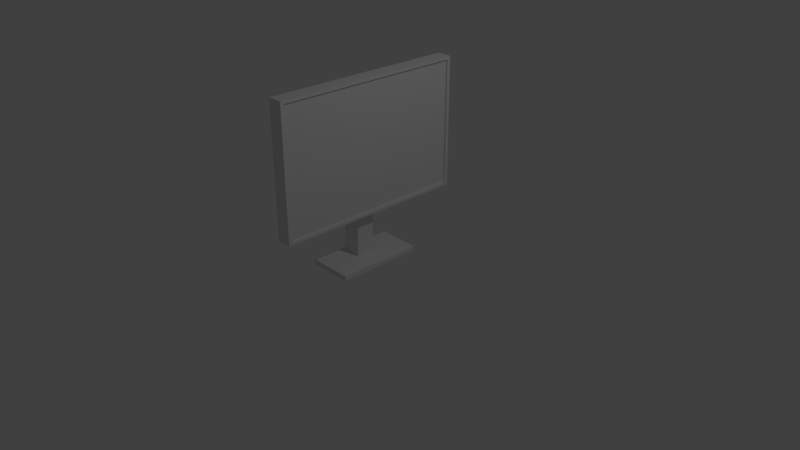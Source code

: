 # Source: monitor.blend  (saved by Blender 2.79.0; exported with 4.5.12 LTS)
import bpy
from mathutils import Matrix  # noqa: F401  (used for matrix-valued properties, if any)

bpy.ops.wm.read_factory_settings(use_empty=True)
scene = bpy.context.scene
scene.name = 'Scene'

# ---- collections
col_collection_1 = bpy.data.collections.new('Collection 1'); scene.collection.children.link(col_collection_1)

# ---- materials (node trees are filled in below, after node groups)
mat_material = bpy.data.materials.new('Material')
mat_material.alpha_threshold = 0.0
mat_material.use_transparent_shadow = False
mat_material.roughness = 0.5
mat_material.line_color = (0.0, 0.0, 0.0, 1.0)

# ---- material node trees

# ---- world
world_world = bpy.data.worlds.new('World'); scene.world = world_world
world_world.color = (0.05088, 0.05088, 0.05088)
world_world.use_sun_shadow = False
world_world.sun_shadow_jitter_overblur = 0.0
world_world.cycles.sampling_method = 'MANUAL'

# ---- cameras
cam_camera = bpy.data.cameras.new('Camera')
cam_camera.clip_end = 100.0
cam_camera.lens = 35.0
cam_camera.sensor_width = 32.0
cam_camera.sensor_height = 18.0
cam_camera.ortho_scale = 7.314
cam_camera.dof.focus_distance = 0.0
cam_camera.dof.aperture_fstop = 128.0

# ---- lights
light_lamp = bpy.data.lights.new('Lamp', 'POINT')
light_lamp.transmission_factor = 0.0
light_lamp.cutoff_distance = 30.0
light_lamp.energy = 100.0
light_lamp.shadow_buffer_clip_start = 1.001
light_lamp.shadow_soft_size = 0.1
light_lamp.shadow_maximum_resolution = 0.006
light_lamp.use_absolute_resolution = True

# ---- meshes
me_cube_001 = bpy.data.meshes.new('Cube.001')
me_cube_001.from_pydata([(0.168, 1.461, 32.61), (0.168, 1.461, 9.134), (0.168, -1.461, 9.134), (0.168, -1.461, 32.61)], [], [(1, 0, 3, 2)])
_uv = me_cube_001.uv_layers.new(name='UVMap')
_uv.uv.foreach_set('vector', [1.0, 0.0, 1.0, 1.0, 0.0, 1.0, 0.0, 0.0])
me_cube_001.materials.append(mat_material)
me_cube_001.use_remesh_preserve_volume = False
me_cube_001.use_remesh_preserve_attributes = False
me_cube_001.use_mirror_vertex_groups = False
me_cube_001.update()
me_cube = bpy.data.meshes.new('Cube')
me_cube.from_pydata([(0.5028, 0.6784, -1.105), (0.5028, -0.6784, -1.105), (-0.854, -0.6784, -1.105), (-0.854, 0.6784, -1.105), (0.5028, 0.6784, -0.226), (0.5028, -0.6784, -0.226), (-0.854, -0.6784, -0.1447), (-0.854, 0.6784, -0.1447), (-0.7631, -0.1491, -0.959), (-0.4934, -0.1491, 23.9), (-0.7631, 0.1491, -0.959), (-0.4934, 0.1491, 23.9), (-0.1441, -0.1491, -0.959), (-0.1949, -0.1491, 23.9), (-0.1441, 0.1491, -0.959), (-0.1949, 0.1491, 23.9), (-0.2178, -1.515, 8.571), (-0.2178, -1.515, 33.17), (-0.2178, 1.515, 8.571), (-0.2178, 1.515, 33.17), (0.2316, -1.515, 8.571), (0.2316, -1.515, 33.17), (0.2316, 1.515, 8.571), (0.2316, 1.515, 33.17), (0.2316, 1.461, 32.61), (0.2316, 1.461, 9.134), (0.2316, -1.461, 9.134), (0.2316, -1.461, 32.61), (0.168, 1.461, 32.61), (0.168, 1.461, 9.134), (0.168, -1.461, 9.134), (0.168, -1.461, 32.61)], [], [(0, 1, 2, 3), (4, 7, 6, 5), (0, 4, 5, 1), (1, 5, 6, 2), (2, 6, 7, 3), (4, 0, 3, 7), (8, 9, 11, 10), (10, 11, 15, 14), (14, 15, 13, 12), (12, 13, 9, 8), (10, 14, 12, 8), (15, 11, 9, 13), (16, 17, 19, 18), (18, 19, 23, 22), (21, 20, 26, 27), (20, 21, 17, 16), (18, 22, 20, 16), (23, 19, 17, 21), (27, 26, 30, 31), (20, 22, 25, 26), (23, 21, 27, 24), (22, 23, 24, 25), (26, 25, 29, 30), (24, 27, 31, 28), (25, 24, 28, 29)])
me_cube.materials.append(mat_material)
me_cube.use_remesh_preserve_volume = False
me_cube.use_remesh_preserve_attributes = False
me_cube.use_mirror_vertex_groups = False
me_cube.update()

# ---- objects
ob_cube_001 = bpy.data.objects.new('Cube.001', me_cube_001)
ob_cube = bpy.data.objects.new('Cube', me_cube)
ob_lamp = bpy.data.objects.new('Lamp', light_lamp)
ob_camera = bpy.data.objects.new('Camera', cam_camera)

# ---- transforms, parenting, visibility, modifiers, constraints
ob_cube_001.location = (0.0, 0.0, 0.0)
ob_cube_001.scale = (0.4419, 0.8646, 0.07135)
ob_cube_001.lock_rotations_4d = False
ob_cube_001.empty_display_type = 'ARROWS'
ob_cube_001.lineart.crease_threshold = 0.0
ob_cube.location = (0.0, 0.0, 0.0)
ob_cube.scale = (0.4419, 0.8646, 0.07135)
ob_cube.lock_rotations_4d = False
ob_cube.empty_display_type = 'ARROWS'
ob_cube.lineart.crease_threshold = 0.0
ob_lamp.location = (4.076, 1.005, 5.904)
ob_lamp.rotation_euler = (0.6503, 0.05522, 1.866)
ob_lamp.lock_rotations_4d = False
ob_lamp.empty_display_type = 'ARROWS'
ob_lamp.color = (0.0, 0.0, 0.0, 0.0)
ob_lamp.lineart.crease_threshold = 0.0
ob_camera.location = (7.481, -6.508, 5.344)
ob_camera.rotation_euler = (1.109, 0.0, 0.8149)
ob_camera.lock_rotations_4d = False
ob_camera.empty_display_type = 'ARROWS'
ob_camera.color = (0.0, 0.0, 0.0, 0.0)
ob_camera.display_type = 'WIRE'
ob_camera.lineart.crease_threshold = 0.0

# ---- collection membership
col_collection_1.objects.link(ob_cube_001)
col_collection_1.objects.link(ob_cube)
col_collection_1.objects.link(ob_lamp)
col_collection_1.objects.link(ob_camera)

# ---- scene / render settings (as saved in the file)
scene.camera = ob_camera
scene.frame_start = 1; scene.frame_end = 250; scene.frame_set(1)
scene.render.engine = 'BLENDER_EEVEE_NEXT'
scene.render.resolution_percentage = 50
scene.render.dither_intensity = 0.0
scene.cycles.use_denoising = False
scene.cycles.samples = 128
scene.cycles.sampling_pattern = 'TABULATED_SOBOL'
scene.cycles.use_adaptive_sampling = False
scene.cycles.use_light_tree = False
scene.cycles.blur_glossy = 0.0
scene.cycles.sample_clamp_indirect = 0.0
scene.view_settings.view_transform = 'Standard'
bpy.context.view_layer.update()
